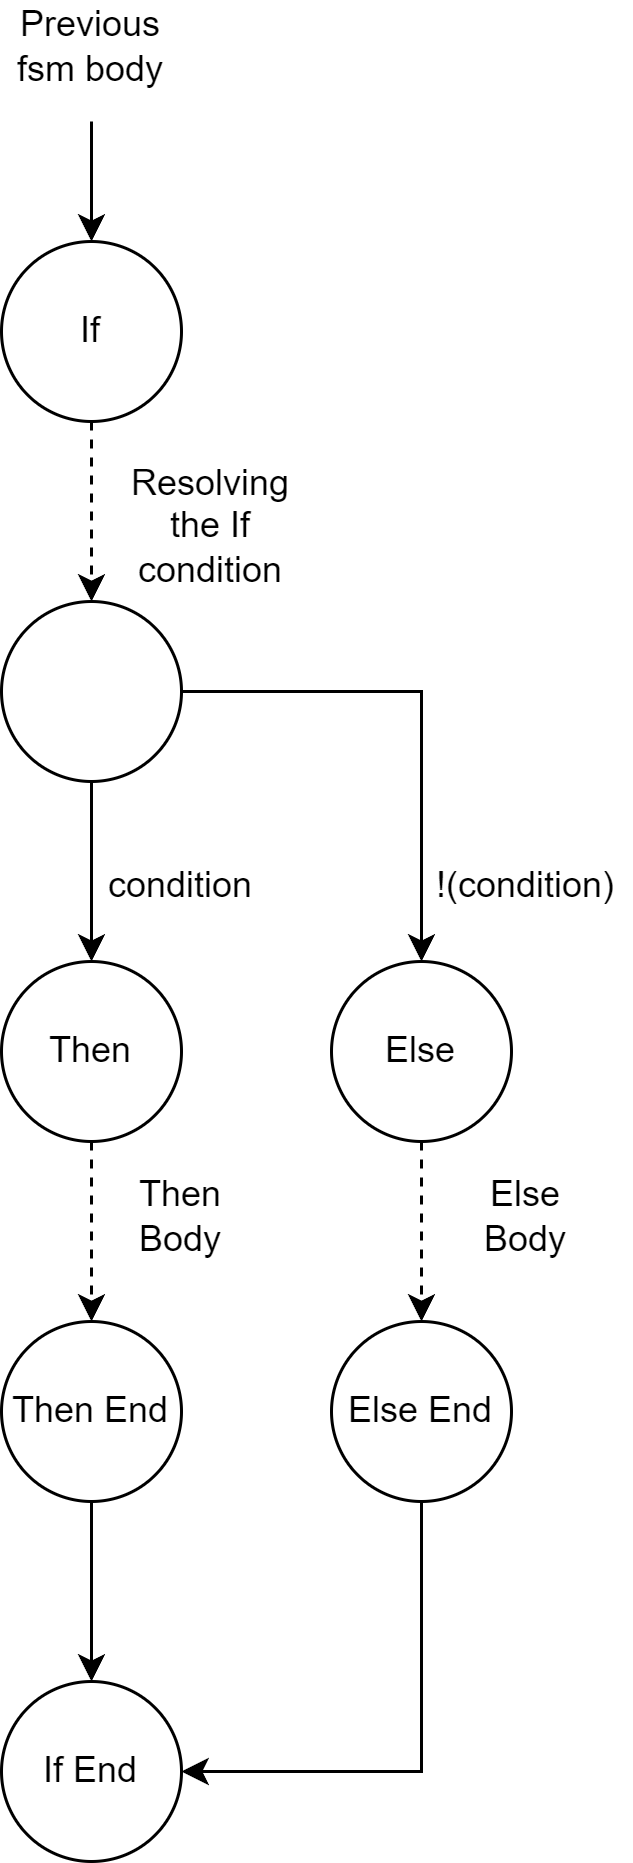

The diagram above was exported from draw.io. Its source (the exported page's mxGraphModel, read from the mxfile embedded in the PNG):
<mxGraphModel dx="1098" dy="828" grid="1" gridSize="10" guides="1" tooltips="1" connect="1" arrows="1" fold="1" page="1" pageScale="1" pageWidth="850" pageHeight="1100" math="0" shadow="0">
  <root>
    <mxCell id="0" />
    <mxCell id="1" parent="0" />
    <mxCell id="tGcFrfRl2p6-yPo5oieu-11" value="" style="verticalLabelPosition=bottom;verticalAlign=top;html=1;shape=mxgraph.flowchart.on-page_reference;" parent="1" vertex="1">
      <mxGeometry x="530" y="480" width="60" height="60" as="geometry" />
    </mxCell>
    <mxCell id="tGcFrfRl2p6-yPo5oieu-12" value="If" style="text;html=1;strokeColor=none;fillColor=none;align=center;verticalAlign=middle;whiteSpace=wrap;rounded=0;" parent="1" vertex="1">
      <mxGeometry x="530" y="495" width="60" height="30" as="geometry" />
    </mxCell>
    <mxCell id="tGcFrfRl2p6-yPo5oieu-13" value="" style="endArrow=classic;html=1;rounded=0;entryX=0.5;entryY=0;entryDx=0;entryDy=0;entryPerimeter=0;" parent="1" target="tGcFrfRl2p6-yPo5oieu-11" edge="1">
      <mxGeometry width="50" height="50" relative="1" as="geometry">
        <mxPoint x="560" y="440" as="sourcePoint" />
        <mxPoint x="540" y="400" as="targetPoint" />
      </mxGeometry>
    </mxCell>
    <mxCell id="tGcFrfRl2p6-yPo5oieu-15" value="" style="verticalLabelPosition=bottom;verticalAlign=top;html=1;shape=mxgraph.flowchart.on-page_reference;" parent="1" vertex="1">
      <mxGeometry x="530" y="600" width="60" height="60" as="geometry" />
    </mxCell>
    <mxCell id="tGcFrfRl2p6-yPo5oieu-17" value="" style="endArrow=classic;html=1;rounded=0;dashed=1;entryX=0.5;entryY=0;entryDx=0;entryDy=0;entryPerimeter=0;exitX=0.5;exitY=1;exitDx=0;exitDy=0;exitPerimeter=0;" parent="1" source="tGcFrfRl2p6-yPo5oieu-11" target="tGcFrfRl2p6-yPo5oieu-15" edge="1">
      <mxGeometry width="50" height="50" relative="1" as="geometry">
        <mxPoint x="360" y="640" as="sourcePoint" />
        <mxPoint x="410" y="590" as="targetPoint" />
      </mxGeometry>
    </mxCell>
    <mxCell id="tGcFrfRl2p6-yPo5oieu-18" value="Resolving the If condition" style="text;html=1;strokeColor=none;fillColor=none;align=center;verticalAlign=middle;whiteSpace=wrap;rounded=0;" parent="1" vertex="1">
      <mxGeometry x="570" y="560" width="60" height="30" as="geometry" />
    </mxCell>
    <mxCell id="tGcFrfRl2p6-yPo5oieu-20" value="" style="verticalLabelPosition=bottom;verticalAlign=top;html=1;shape=mxgraph.flowchart.on-page_reference;" parent="1" vertex="1">
      <mxGeometry x="530" y="720" width="60" height="60" as="geometry" />
    </mxCell>
    <mxCell id="tGcFrfRl2p6-yPo5oieu-21" value="" style="endArrow=classic;html=1;rounded=0;exitX=0.5;exitY=1;exitDx=0;exitDy=0;exitPerimeter=0;entryX=0.5;entryY=0;entryDx=0;entryDy=0;entryPerimeter=0;" parent="1" source="tGcFrfRl2p6-yPo5oieu-15" target="tGcFrfRl2p6-yPo5oieu-20" edge="1">
      <mxGeometry width="50" height="50" relative="1" as="geometry">
        <mxPoint x="630" y="750" as="sourcePoint" />
        <mxPoint x="680" y="700" as="targetPoint" />
      </mxGeometry>
    </mxCell>
    <mxCell id="tGcFrfRl2p6-yPo5oieu-22" value="condition" style="text;html=1;strokeColor=none;fillColor=none;align=center;verticalAlign=middle;whiteSpace=wrap;rounded=0;" parent="1" vertex="1">
      <mxGeometry x="560" y="680" width="60" height="30" as="geometry" />
    </mxCell>
    <mxCell id="tGcFrfRl2p6-yPo5oieu-23" value="Then" style="text;html=1;strokeColor=none;fillColor=none;align=center;verticalAlign=middle;whiteSpace=wrap;rounded=0;" parent="1" vertex="1">
      <mxGeometry x="530" y="735" width="60" height="30" as="geometry" />
    </mxCell>
    <mxCell id="tGcFrfRl2p6-yPo5oieu-24" value="" style="verticalLabelPosition=bottom;verticalAlign=top;html=1;shape=mxgraph.flowchart.on-page_reference;" parent="1" vertex="1">
      <mxGeometry x="530" y="840" width="60" height="60" as="geometry" />
    </mxCell>
    <mxCell id="tGcFrfRl2p6-yPo5oieu-25" value="" style="endArrow=classic;html=1;rounded=0;dashed=1;exitX=0.5;exitY=1;exitDx=0;exitDy=0;exitPerimeter=0;entryX=0.5;entryY=0;entryDx=0;entryDy=0;entryPerimeter=0;" parent="1" source="tGcFrfRl2p6-yPo5oieu-20" target="tGcFrfRl2p6-yPo5oieu-24" edge="1">
      <mxGeometry width="50" height="50" relative="1" as="geometry">
        <mxPoint x="630" y="850" as="sourcePoint" />
        <mxPoint x="680" y="800" as="targetPoint" />
      </mxGeometry>
    </mxCell>
    <mxCell id="tGcFrfRl2p6-yPo5oieu-26" value="Then Body" style="text;html=1;strokeColor=none;fillColor=none;align=center;verticalAlign=middle;whiteSpace=wrap;rounded=0;" parent="1" vertex="1">
      <mxGeometry x="560" y="790" width="60" height="30" as="geometry" />
    </mxCell>
    <mxCell id="tGcFrfRl2p6-yPo5oieu-27" value="Then End" style="text;html=1;strokeColor=none;fillColor=none;align=center;verticalAlign=middle;whiteSpace=wrap;rounded=0;" parent="1" vertex="1">
      <mxGeometry x="530" y="855" width="60" height="30" as="geometry" />
    </mxCell>
    <mxCell id="tGcFrfRl2p6-yPo5oieu-28" value="" style="verticalLabelPosition=bottom;verticalAlign=top;html=1;shape=mxgraph.flowchart.on-page_reference;" parent="1" vertex="1">
      <mxGeometry x="640" y="720" width="60" height="60" as="geometry" />
    </mxCell>
    <mxCell id="tGcFrfRl2p6-yPo5oieu-29" value="" style="endArrow=classic;html=1;rounded=0;exitX=1;exitY=0.5;exitDx=0;exitDy=0;exitPerimeter=0;entryX=0.5;entryY=0;entryDx=0;entryDy=0;entryPerimeter=0;" parent="1" source="tGcFrfRl2p6-yPo5oieu-15" target="tGcFrfRl2p6-yPo5oieu-28" edge="1">
      <mxGeometry width="50" height="50" relative="1" as="geometry">
        <mxPoint x="760" y="850" as="sourcePoint" />
        <mxPoint x="810" y="800" as="targetPoint" />
        <Array as="points">
          <mxPoint x="670" y="630" />
        </Array>
      </mxGeometry>
    </mxCell>
    <mxCell id="tGcFrfRl2p6-yPo5oieu-30" value="!(condition)" style="text;html=1;strokeColor=none;fillColor=none;align=center;verticalAlign=middle;whiteSpace=wrap;rounded=0;" parent="1" vertex="1">
      <mxGeometry x="670" y="680" width="70" height="30" as="geometry" />
    </mxCell>
    <mxCell id="tGcFrfRl2p6-yPo5oieu-31" value="Else" style="text;html=1;strokeColor=none;fillColor=none;align=center;verticalAlign=middle;whiteSpace=wrap;rounded=0;" parent="1" vertex="1">
      <mxGeometry x="640" y="735" width="60" height="30" as="geometry" />
    </mxCell>
    <mxCell id="tGcFrfRl2p6-yPo5oieu-32" value="" style="verticalLabelPosition=bottom;verticalAlign=top;html=1;shape=mxgraph.flowchart.on-page_reference;" parent="1" vertex="1">
      <mxGeometry x="640" y="840" width="60" height="60" as="geometry" />
    </mxCell>
    <mxCell id="tGcFrfRl2p6-yPo5oieu-33" value="" style="endArrow=classic;html=1;rounded=0;exitX=0.5;exitY=1;exitDx=0;exitDy=0;exitPerimeter=0;entryX=0.5;entryY=0;entryDx=0;entryDy=0;entryPerimeter=0;dashed=1;" parent="1" source="tGcFrfRl2p6-yPo5oieu-28" target="tGcFrfRl2p6-yPo5oieu-32" edge="1">
      <mxGeometry width="50" height="50" relative="1" as="geometry">
        <mxPoint x="720" y="850" as="sourcePoint" />
        <mxPoint x="770" y="800" as="targetPoint" />
      </mxGeometry>
    </mxCell>
    <mxCell id="tGcFrfRl2p6-yPo5oieu-34" value="Else&lt;br&gt;Body" style="text;html=1;strokeColor=none;fillColor=none;align=center;verticalAlign=middle;whiteSpace=wrap;rounded=0;" parent="1" vertex="1">
      <mxGeometry x="675" y="790" width="60" height="30" as="geometry" />
    </mxCell>
    <mxCell id="tGcFrfRl2p6-yPo5oieu-35" value="Else End" style="text;html=1;strokeColor=none;fillColor=none;align=center;verticalAlign=middle;whiteSpace=wrap;rounded=0;" parent="1" vertex="1">
      <mxGeometry x="640" y="855" width="60" height="30" as="geometry" />
    </mxCell>
    <mxCell id="tGcFrfRl2p6-yPo5oieu-36" value="" style="verticalLabelPosition=bottom;verticalAlign=top;html=1;shape=mxgraph.flowchart.on-page_reference;" parent="1" vertex="1">
      <mxGeometry x="530" y="960" width="60" height="60" as="geometry" />
    </mxCell>
    <mxCell id="tGcFrfRl2p6-yPo5oieu-37" value="If End" style="text;html=1;strokeColor=none;fillColor=none;align=center;verticalAlign=middle;whiteSpace=wrap;rounded=0;" parent="1" vertex="1">
      <mxGeometry x="530" y="975" width="60" height="30" as="geometry" />
    </mxCell>
    <mxCell id="tGcFrfRl2p6-yPo5oieu-38" value="" style="endArrow=classic;html=1;rounded=0;exitX=0.5;exitY=1;exitDx=0;exitDy=0;exitPerimeter=0;entryX=0.5;entryY=0;entryDx=0;entryDy=0;entryPerimeter=0;" parent="1" source="tGcFrfRl2p6-yPo5oieu-24" target="tGcFrfRl2p6-yPo5oieu-36" edge="1">
      <mxGeometry width="50" height="50" relative="1" as="geometry">
        <mxPoint x="760" y="850" as="sourcePoint" />
        <mxPoint x="810" y="800" as="targetPoint" />
      </mxGeometry>
    </mxCell>
    <mxCell id="tGcFrfRl2p6-yPo5oieu-39" value="" style="endArrow=classic;html=1;rounded=0;exitX=0.5;exitY=1;exitDx=0;exitDy=0;exitPerimeter=0;entryX=1;entryY=0.5;entryDx=0;entryDy=0;" parent="1" source="tGcFrfRl2p6-yPo5oieu-32" target="tGcFrfRl2p6-yPo5oieu-37" edge="1">
      <mxGeometry width="50" height="50" relative="1" as="geometry">
        <mxPoint x="760" y="850" as="sourcePoint" />
        <mxPoint x="810" y="800" as="targetPoint" />
        <Array as="points">
          <mxPoint x="670" y="990" />
        </Array>
      </mxGeometry>
    </mxCell>
    <mxCell id="9ekB7f2Mz3_j-JNTMPFt-1" value="Previous fsm body" style="text;html=1;strokeColor=none;fillColor=none;align=center;verticalAlign=middle;whiteSpace=wrap;rounded=0;" parent="1" vertex="1">
      <mxGeometry x="530" y="400" width="60" height="30" as="geometry" />
    </mxCell>
  </root>
</mxGraphModel>